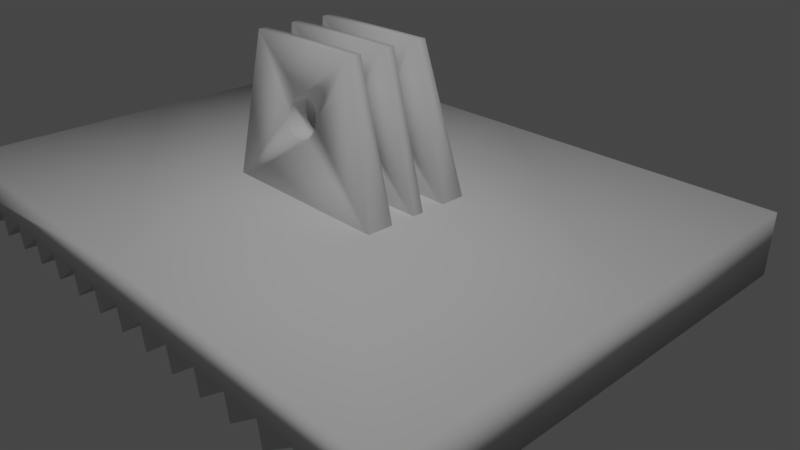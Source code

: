 # Source: Fussplatte1.blend  (saved by Blender 2.79.0; exported with 4.5.12 LTS)
import bpy
from mathutils import Matrix  # noqa: F401  (used for matrix-valued properties, if any)

bpy.ops.wm.read_factory_settings(use_empty=True)
scene = bpy.context.scene
scene.name = 'Scene'

# ---- collections
col_collection_1 = bpy.data.collections.new('Collection 1'); scene.collection.children.link(col_collection_1)

# ---- materials (node trees are filled in below, after node groups)
mat_material = bpy.data.materials.new('Material')
mat_material.alpha_threshold = 0.0
mat_material.roughness = 0.5
mat_material.line_color = (0.0, 0.0, 0.0, 1.0)

# ---- material node trees

# ---- world
world_world = bpy.data.worlds.new('World'); scene.world = world_world
world_world.color = (0.05088, 0.05088, 0.05088)
world_world.use_sun_shadow = False
world_world.sun_shadow_jitter_overblur = 0.0
world_world.cycles.sampling_method = 'MANUAL'

# ---- cameras
cam_camera = bpy.data.cameras.new('Camera')
cam_camera.clip_end = 100.0
cam_camera.lens = 35.0
cam_camera.sensor_width = 32.0
cam_camera.sensor_height = 18.0
cam_camera.ortho_scale = 7.314
cam_camera.dof.focus_distance = 0.0

# ---- lights
light_lamp = bpy.data.lights.new('Lamp', 'SUN')
light_lamp.transmission_factor = 0.0
light_lamp.cutoff_distance = 30.0
light_lamp.angle = 0.1993
light_lamp.energy = 1.0
light_lamp.shadow_buffer_clip_start = 1.001
light_lamp.shadow_soft_size = 0.1
light_lamp.shadow_cascade_max_distance = 1000.0

# ---- meshes
me_cube = bpy.data.meshes.new('Cube')
me_cube.from_pydata([(11.03, 8.982e-09, -0.06685), (-11.44, -7.638e-08, 0.5685), (-9.9, 2.45e-09, -0.01823), (-7.256, -7.507e-08, 0.5588), (-5.714, 3.756e-09, -0.02795), (-3.07, -7.377e-08, 0.549), (-1.528, 5.062e-09, -0.03768), (1.116, -7.246e-08, 0.5393), (2.658, 6.369e-09, -0.0474), (5.302, -7.115e-08, 0.5296), (6.844, 7.675e-09, -0.05713), (9.488, -6.985e-08, 0.5199), (9.635, 8.546e-09, -0.06361), (10.88, -6.941e-08, 0.5166), (-11.3, 2.014e-09, -0.01499), (-10.05, -7.594e-08, 0.5652), (-8.651, -7.551e-08, 0.562), (-8.504, 2.885e-09, -0.02147), (-7.109, 3.321e-09, -0.02471), (-5.86, -7.464e-08, 0.5555), (-4.465, -7.42e-08, 0.5523), (-4.318, 4.191e-09, -0.0312), (-2.923, 4.627e-09, -0.03444), (-1.674, -7.333e-08, 0.5458), (-0.2789, -7.29e-08, 0.5425), (-0.1325, 5.498e-09, -0.04092), (1.263, 5.933e-09, -0.04416), (2.512, -7.203e-08, 0.5361), (3.907, -7.159e-08, 0.5328), (4.053, 6.804e-09, -0.05064), (5.449, 7.24e-09, -0.05388), (6.698, -7.072e-08, 0.5263), (8.093, -7.028e-08, 0.5231), (8.239, 8.111e-09, -0.06037), (11.03, 8.982e-09, 1.372), (-11.48, 8.982e-09, 1.372), (11.03, 12.69, -0.06685), (-11.44, 12.69, 0.5685), (-9.9, 12.69, -0.01823), (-7.256, 12.69, 0.5588), (-5.714, 12.69, -0.02795), (-3.07, 12.69, 0.549), (-1.528, 12.69, -0.03768), (1.116, 12.69, 0.5393), (2.658, 12.69, -0.0474), (5.302, 12.69, 0.5296), (6.844, 12.69, -0.05713), (9.488, 12.69, 0.5199), (9.635, 12.69, -0.06361), (10.88, 12.69, 0.5166), (-11.3, 12.69, -0.01499), (-10.05, 12.69, 0.5652), (-8.651, 12.69, 0.562), (-8.504, 12.69, -0.02147), (-7.109, 12.69, -0.02471), (-5.86, 12.69, 0.5555), (-4.465, 12.69, 0.5523), (-4.318, 12.69, -0.0312), (-2.923, 12.69, -0.03444), (-1.674, 12.69, 0.5458), (-0.2789, 12.69, 0.5425), (-0.1325, 12.69, -0.04092), (1.263, 12.69, -0.04416), (2.512, 12.69, 0.5361), (3.907, 12.69, 0.5328), (4.053, 12.69, -0.05064), (5.449, 12.69, -0.05388), (6.698, 12.69, 0.5263), (8.093, 12.69, 0.5231), (8.239, 12.69, -0.06037), (11.03, 12.69, 1.372), (-11.48, 12.69, 1.372), (-0.2241, 8.982e-09, 1.372), (-0.2241, 12.69, 1.372), (11.03, 6.344, 1.372), (-11.48, 6.344, 1.372), (-0.2241, 6.344, 1.372), (-3.238, 7.261, 1.244), (-2.431, 7.261, 4.612), (-3.238, 7.954, 1.244), (-2.431, 7.565, 4.612), (3.441, 7.261, 1.244), (2.071, 7.261, 4.612), (3.441, 7.954, 1.244), (2.071, 7.565, 4.612), (-3.238, 4.856, 1.244), (-2.431, 5.29, 4.612), (-3.238, 5.594, 1.244), (-2.431, 5.594, 4.612), (3.441, 4.856, 1.244), (2.071, 5.29, 4.612), (3.441, 5.594, 1.244), (2.071, 5.594, 4.612), (-3.238, 6.275, 1.244), (-2.431, 6.275, 4.612), (-3.238, 6.581, 1.244), (-2.431, 6.58, 4.612), (3.441, 6.275, 1.244), (2.071, 6.275, 4.612), (3.441, 6.581, 1.244), (2.071, 6.58, 4.612), (-0.2785, 6.275, 3.519), (-0.2785, 7.261, 3.519), (-0.2785, 5.201, 3.519), (-0.2785, 6.58, 3.519), (-0.2785, 7.645, 3.519), (-0.2785, 5.594, 3.519), (-0.0201, 6.275, 3.552), (-0.0201, 7.261, 3.552), (-0.0201, 5.209, 3.552), (-0.0201, 6.58, 3.552), (-0.0201, 7.638, 3.552), (-0.0201, 5.594, 3.552), (-0.1518, 6.275, 3.544), (-0.1518, 7.261, 3.544), (-0.1518, 5.207, 3.544), (-0.1518, 6.58, 3.544), (-0.1518, 7.64, 3.544), (-0.1518, 5.594, 3.544), (-0.5816, 6.275, 2.88), (-0.5816, 5.036, 2.88), (-0.5816, 7.261, 2.88), (-0.5816, 6.581, 2.88), (-0.5816, 7.793, 2.88), (-0.5816, 5.594, 2.88), (-0.4976, 5.594, 2.815), (-0.4976, 7.808, 2.815), (-0.4976, 6.275, 2.815), (-0.4976, 5.019, 2.815), (-0.4976, 7.261, 2.815), (-0.4976, 6.581, 2.815), (-0.644, 6.275, 2.955), (-0.644, 5.055, 2.955), (-0.644, 7.261, 2.955), (-0.644, 6.58, 2.955), (-0.644, 7.776, 2.955), (-0.644, 5.594, 2.955), (-0.3953, 5.594, 2.761), (-0.3953, 7.821, 2.761), (-0.3953, 6.275, 2.761), (-0.3953, 5.005, 2.761), (-0.3953, 7.261, 2.761), (-0.3953, 6.581, 2.761), (-0.0201, 5.594, 2.688), (-0.0201, 7.837, 2.689), (-0.0201, 6.275, 2.688), (-0.0201, 4.987, 2.688), (-0.0201, 7.261, 2.689), (-0.0201, 6.581, 2.688), (0.1116, 5.594, 2.697), (0.1116, 7.835, 2.697), (0.1116, 6.275, 2.697), (0.1116, 4.989, 2.697), (0.1116, 7.261, 2.697), (0.1116, 6.581, 2.697), (-0.1518, 5.594, 2.697), (-0.1518, 7.835, 2.697), (-0.1518, 6.275, 2.697), (-0.1518, 4.989, 2.697), (-0.1518, 7.261, 2.697), (-0.1518, 6.581, 2.697), (0.6422, 5.594, 3.205), (0.6422, 6.275, 3.205), (0.6422, 7.718, 3.205), (0.6422, 7.261, 3.205), (0.6422, 5.12, 3.205), (0.6422, 6.58, 3.205), (0.4574, 5.594, 3.426), (0.4574, 6.275, 3.426), (0.4574, 7.667, 3.426), (0.4574, 7.261, 3.426), (0.4574, 5.176, 3.426), (0.4574, 6.58, 3.426), (0.355, 6.275, 3.479), (0.355, 7.261, 3.479), (0.355, 5.19, 3.479), (0.355, 6.58, 3.479), (0.355, 7.655, 3.479), (0.355, 5.594, 3.479), (0.2383, 5.594, 2.721), (0.2383, 7.83, 2.721), (0.2383, 6.275, 2.721), (0.2383, 4.995, 2.721), (0.2383, 7.261, 2.721), (0.2383, 6.581, 2.721), (0.6037, 5.594, 3.286), (0.6037, 6.275, 3.286), (0.6037, 7.699, 3.286), (0.6037, 7.261, 3.286), (0.6037, 5.14, 3.286), (0.6037, 6.58, 3.286), (-0.5816, 6.275, 3.36), (-0.5816, 5.16, 3.36), (-0.5816, 7.261, 3.36), (-0.5816, 6.58, 3.36), (-0.5816, 7.682, 3.36), (-0.5816, 5.594, 3.36), (-0.4976, 6.275, 3.426), (-0.4976, 5.176, 3.426), (-0.4976, 7.261, 3.426), (-0.4976, 6.58, 3.426), (-0.4976, 7.667, 3.426), (-0.4976, 5.594, 3.426), (0.1116, 6.275, 3.544), (0.1116, 7.261, 3.544), (0.1116, 5.207, 3.544), (0.1116, 6.58, 3.544), (0.1116, 7.64, 3.544), (0.1116, 5.594, 3.544), (-0.644, 6.275, 3.286), (-0.644, 5.14, 3.286), (-0.644, 7.261, 3.286), (-0.644, 6.58, 3.286), (-0.644, 7.699, 3.286), (-0.644, 5.594, 3.286), (0.6037, 5.594, 2.955), (0.6037, 6.275, 2.955), (0.6037, 7.776, 2.955), (0.6037, 7.261, 2.955), (0.6037, 5.055, 2.955), (0.6037, 6.58, 2.955), (0.6422, 5.594, 3.036), (0.6422, 6.275, 3.036), (0.6422, 7.757, 3.036), (0.6422, 7.261, 3.036), (0.6422, 5.076, 3.036), (0.6422, 6.58, 3.036), (0.5413, 5.594, 2.88), (0.5413, 6.275, 2.88), (0.5413, 7.793, 2.88), (0.5413, 7.261, 2.88), (0.5413, 5.036, 2.88), (0.5413, 6.581, 2.88), (0.6551, 5.594, 3.12), (0.6551, 6.275, 3.12), (0.6551, 7.738, 3.12), (0.6551, 7.261, 3.12), (0.6551, 5.098, 3.12), (0.6551, 6.58, 3.12), (-0.6824, 6.275, 3.036), (-0.6824, 5.076, 3.036), (-0.6824, 7.261, 3.036), (-0.6824, 6.58, 3.036), (-0.6824, 7.757, 3.036), (-0.6824, 5.594, 3.036), (-0.3953, 6.275, 3.479), (-0.3953, 7.261, 3.479), (-0.3953, 5.19, 3.479), (-0.3953, 6.58, 3.479), (-0.3953, 7.655, 3.479), (-0.3953, 5.594, 3.479), (-0.2785, 5.594, 2.721), (-0.2785, 7.83, 2.721), (-0.2785, 6.275, 2.721), (-0.2785, 4.995, 2.721), (-0.2785, 7.261, 2.721), (-0.2785, 6.581, 2.721), (-0.6954, 6.275, 3.12), (-0.6954, 5.098, 3.12), (-0.6954, 7.261, 3.12), (-0.6954, 6.58, 3.12), (-0.6954, 7.738, 3.12), (-0.6954, 5.594, 3.12), (0.5413, 5.594, 3.36), (0.5413, 6.275, 3.36), (0.5413, 7.682, 3.36), (0.5413, 7.261, 3.36), (0.5413, 5.16, 3.36), (0.5413, 6.58, 3.36), (0.4574, 5.594, 2.815), (0.4574, 7.808, 2.815), (0.4574, 6.275, 2.815), (0.4574, 5.019, 2.815), (0.4574, 7.261, 2.815), (0.4574, 6.581, 2.815), (0.355, 5.594, 2.761), (0.355, 7.821, 2.761), (0.355, 6.275, 2.761), (0.355, 5.005, 2.761), (0.355, 7.261, 2.761), (0.355, 6.581, 2.761), (-0.6824, 6.275, 3.205), (-0.6824, 5.12, 3.205), (-0.6824, 7.261, 3.205), (-0.6824, 6.58, 3.205), (-0.6824, 7.718, 3.205), (-0.6824, 5.594, 3.205), (0.2383, 6.275, 3.519), (0.2383, 7.261, 3.519), (0.2383, 5.201, 3.519), (0.2383, 6.58, 3.519), (0.2383, 7.645, 3.519), (0.2383, 5.594, 3.519)], [], [(13, 0, 34, 72, 35, 1, 14, 15, 2, 16, 17, 3, 18, 19, 4, 20, 21, 5, 22, 23, 6, 24, 25, 7, 26, 27, 8, 28, 29, 9, 30, 31, 10, 32, 33, 11, 12), (49, 48, 47, 69, 68, 46, 67, 66, 45, 65, 64, 44, 63, 62, 43, 61, 60, 42, 59, 58, 41, 57, 56, 40, 55, 54, 39, 53, 52, 38, 51, 50, 37, 71, 73, 70, 36), (0, 36, 70, 74, 34), (20, 56, 57, 21), (27, 63, 44, 8), (76, 73, 71, 75), (5, 41, 58, 22), (29, 65, 45, 9), (35, 75, 71, 37, 1), (22, 58, 59, 23), (31, 67, 46, 10), (6, 42, 60, 24), (33, 69, 47, 11), (24, 60, 61, 25), (11, 47, 48, 12), (7, 43, 62, 26), (12, 48, 49, 13), (26, 62, 63, 27), (1, 37, 50, 14), (13, 49, 36, 0), (8, 44, 64, 28), (14, 50, 51, 15), (15, 51, 38, 2), (28, 64, 65, 29), (2, 38, 52, 16), (17, 53, 39, 3), (9, 45, 66, 30), (16, 52, 53, 17), (19, 55, 40, 4), (30, 66, 67, 31), (3, 39, 54, 18), (21, 57, 41, 5), (10, 46, 68, 32), (18, 54, 55, 19), (23, 59, 42, 6), (32, 68, 69, 33), (4, 40, 56, 20), (25, 61, 43, 7), (74, 70, 73, 76), (34, 74, 76, 72), (72, 76, 75, 35), (77, 78, 80, 79), (79, 80, 261, 243, 135, 123, 126, 138, 252, 156, 144, 150, 180, 276, 270, 229, 217, 223, 235, 84, 83), (83, 84, 82, 81), (81, 82, 236, 224, 218, 230, 273, 279, 183, 153, 147, 159, 255, 141, 129, 121, 133, 241, 259, 78, 77), (79, 83, 81, 77), (84, 80, 78, 82), (85, 86, 88, 87), (87, 88, 262, 244, 136, 124, 125, 137, 251, 155, 143, 149, 179, 275, 269, 227, 215, 221, 233, 92, 91), (91, 92, 90, 89), (89, 90, 237, 225, 219, 231, 272, 278, 182, 152, 146, 158, 254, 140, 128, 120, 132, 240, 258, 86, 85), (87, 91, 89, 85), (92, 88, 86, 90), (93, 94, 96, 95), (95, 96, 260, 242, 134, 122, 130, 142, 256, 160, 148, 154, 184, 280, 274, 232, 220, 226, 238, 100, 99), (99, 100, 98, 97), (97, 98, 234, 222, 216, 228, 271, 277, 181, 151, 145, 157, 253, 139, 127, 119, 131, 239, 257, 94, 93), (95, 99, 97, 93), (100, 96, 94, 98), (223, 224, 236, 235), (226, 222, 234, 238), (221, 225, 237, 233), (270, 273, 230, 229), (274, 271, 228, 232), (269, 272, 231, 227), (229, 230, 218, 217), (232, 228, 216, 220), (227, 231, 219, 215), (285, 283, 259, 261), (284, 281, 257, 260), (286, 282, 258, 262), (163, 164, 188, 187), (166, 162, 186, 190), (161, 165, 189, 185), (235, 236, 164, 163), (238, 234, 162, 166), (233, 237, 165, 161), (265, 266, 170, 169), (268, 264, 168, 172), (263, 267, 171, 167), (100, 238, 166, 190, 268, 172, 176, 290, 206, 110, 116, 104, 248, 200, 194, 212, 284, 260, 96), (111, 108, 114, 117), (110, 107, 113, 116), (112, 109, 115, 118), (86, 258, 282, 210, 192, 198, 247, 103, 115, 109, 205, 289, 175, 171, 267, 189, 165, 237, 90), (156, 159, 147, 144), (160, 157, 145, 148), (155, 158, 146, 143), (195, 193, 211, 213), (194, 191, 209, 212), (196, 192, 210, 214), (84, 235, 163, 187, 265, 169, 177, 291, 207, 111, 117, 105, 249, 201, 195, 213, 285, 261, 80), (144, 147, 153, 150), (148, 145, 151, 154), (143, 146, 152, 149), (117, 114, 102, 105), (116, 113, 101, 104), (118, 115, 103, 106), (169, 170, 174, 177), (172, 168, 173, 176), (167, 171, 175, 178), (92, 233, 161, 185, 263, 167, 178, 292, 208, 112, 118, 106, 250, 202, 196, 214, 286, 262, 88), (138, 141, 255, 252), (142, 139, 253, 256), (137, 140, 254, 251), (177, 174, 288, 291), (176, 173, 287, 290), (178, 175, 289, 292), (276, 279, 273, 270), (280, 277, 271, 274), (275, 278, 272, 269), (249, 246, 199, 201), (248, 245, 197, 200), (250, 247, 198, 202), (213, 211, 283, 285), (212, 209, 281, 284), (214, 210, 282, 286), (180, 183, 279, 276), (184, 181, 277, 280), (179, 182, 278, 275), (126, 129, 141, 138), (130, 127, 139, 142), (125, 128, 140, 137), (135, 133, 121, 123), (134, 131, 119, 122), (136, 132, 120, 124), (187, 188, 266, 265), (190, 186, 264, 268), (185, 189, 267, 263), (207, 204, 108, 111), (206, 203, 107, 110), (208, 205, 109, 112), (261, 259, 241, 243), (260, 257, 239, 242), (262, 258, 240, 244), (78, 259, 283, 211, 193, 199, 246, 102, 114, 108, 204, 288, 174, 170, 266, 188, 164, 236, 82), (217, 218, 224, 223), (220, 216, 222, 226), (215, 219, 225, 221), (94, 257, 281, 209, 191, 197, 245, 101, 113, 107, 203, 287, 173, 168, 264, 186, 162, 234, 98), (252, 255, 159, 156), (256, 253, 157, 160), (251, 254, 158, 155), (105, 102, 246, 249), (104, 101, 245, 248), (106, 103, 247, 250), (291, 288, 204, 207), (290, 287, 203, 206), (292, 289, 205, 208), (243, 241, 133, 135), (242, 239, 131, 134), (244, 240, 132, 136), (150, 153, 183, 180), (154, 151, 181, 184), (149, 152, 182, 179), (201, 199, 193, 195), (200, 197, 191, 194), (202, 198, 192, 196), (123, 121, 129, 126), (122, 119, 127, 130), (124, 120, 128, 125)])
me_cube.polygons.foreach_set('use_smooth', [1, 1, 1, 1, 1, 1, 1, 1, 1, 1, 1, 1, 1, 1, 1, 1, 1, 1, 1, 1, 1, 1, 1, 1, 1, 1, 1, 1, 1, 1, 1, 1, 1, 1, 1, 1, 1, 1, 1, 1, 1, 1, 1, 1, 1, 1, 1, 1, 1, 1, 1, 1, 1, 1, 1, 1, 1, 1, 1, 0, 0, 0, 0, 0, 0, 0, 0, 0, 0, 0, 0, 0, 0, 0, 0, 0, 0, 0, 0, 0, 1, 0, 0, 0, 1, 0, 0, 0, 0, 0, 0, 1, 0, 0, 0, 0, 0, 0, 0, 0, 0, 1, 0, 0, 0, 0, 0, 0, 0, 0, 0, 0, 0, 0, 0, 0, 0, 0, 0, 0, 0, 0, 0, 0, 0, 0, 0, 0, 0, 0, 0, 0, 0, 0, 0, 1, 0, 0, 0, 1, 0, 0, 0, 0, 0, 0, 0, 0, 0, 0, 0, 0, 0, 0, 0, 0, 0, 0, 0, 0, 0])
me_cube.materials.append(mat_material)
me_cube.use_remesh_preserve_volume = False
me_cube.use_remesh_preserve_attributes = False
me_cube.use_mirror_vertex_groups = False
me_cube.update()

# ---- objects
ob_fuss = bpy.data.objects.new('Fuss', me_cube)
ob_lamp = bpy.data.objects.new('Lamp', light_lamp)
ob_camera = bpy.data.objects.new('Camera', cam_camera)

# ---- transforms, parenting, visibility, modifiers, constraints
ob_fuss.location = (0.0, 0.0, 0.0)
ob_fuss.scale = (0.4443, 0.5911, 0.6948)
ob_fuss.lock_rotations_4d = False
ob_fuss.empty_display_type = 'ARROWS'
ob_fuss.lineart.crease_threshold = 0.0
_vg = ob_fuss.vertex_groups.new(name='Halterung')
_m = ob_fuss.modifiers.new('Bevel', 'BEVEL')
_m.show_render = False
_m.width = 0.3
_m.width_pct = 0.3
_m.segments = 3
_m.limit_method = 'NONE'
_m.spread = 0.0
ob_lamp.location = (4.076, 1.005, 5.904)
ob_lamp.rotation_euler = (0.3888, -0.3976, 1.67)
ob_lamp.lock_rotations_4d = False
ob_lamp.empty_display_type = 'ARROWS'
ob_lamp.color = (0.0, 0.0, 0.0, 0.0)
ob_lamp.lineart.crease_threshold = 0.0
ob_camera.location = (9.311, -3.909, 6.25)
ob_camera.rotation_euler = (1.109, 0.0, 0.8149)
ob_camera.lock_rotations_4d = False
ob_camera.empty_display_type = 'ARROWS'
ob_camera.color = (0.0, 0.0, 0.0, 0.0)
ob_camera.display_type = 'WIRE'
ob_camera.lineart.crease_threshold = 0.0

# ---- collection membership
col_collection_1.objects.link(ob_fuss)
col_collection_1.objects.link(ob_lamp)
col_collection_1.objects.link(ob_camera)

# ---- scene / render settings (as saved in the file)
scene.camera = ob_camera
scene.frame_start = 1; scene.frame_end = 250; scene.frame_set(1)
scene.render.engine = 'CYCLES'
scene.render.resolution_percentage = 50
scene.render.dither_intensity = 0.0
scene.cycles.use_denoising = False
scene.cycles.samples = 128
scene.cycles.sampling_pattern = 'TABULATED_SOBOL'
scene.cycles.use_adaptive_sampling = False
scene.cycles.use_light_tree = False
scene.cycles.blur_glossy = 0.0
scene.cycles.sample_clamp_indirect = 0.0
scene.view_settings.view_transform = 'Filmic'
scene.unit_settings.scale_length = 0.01
bpy.context.view_layer.update()
